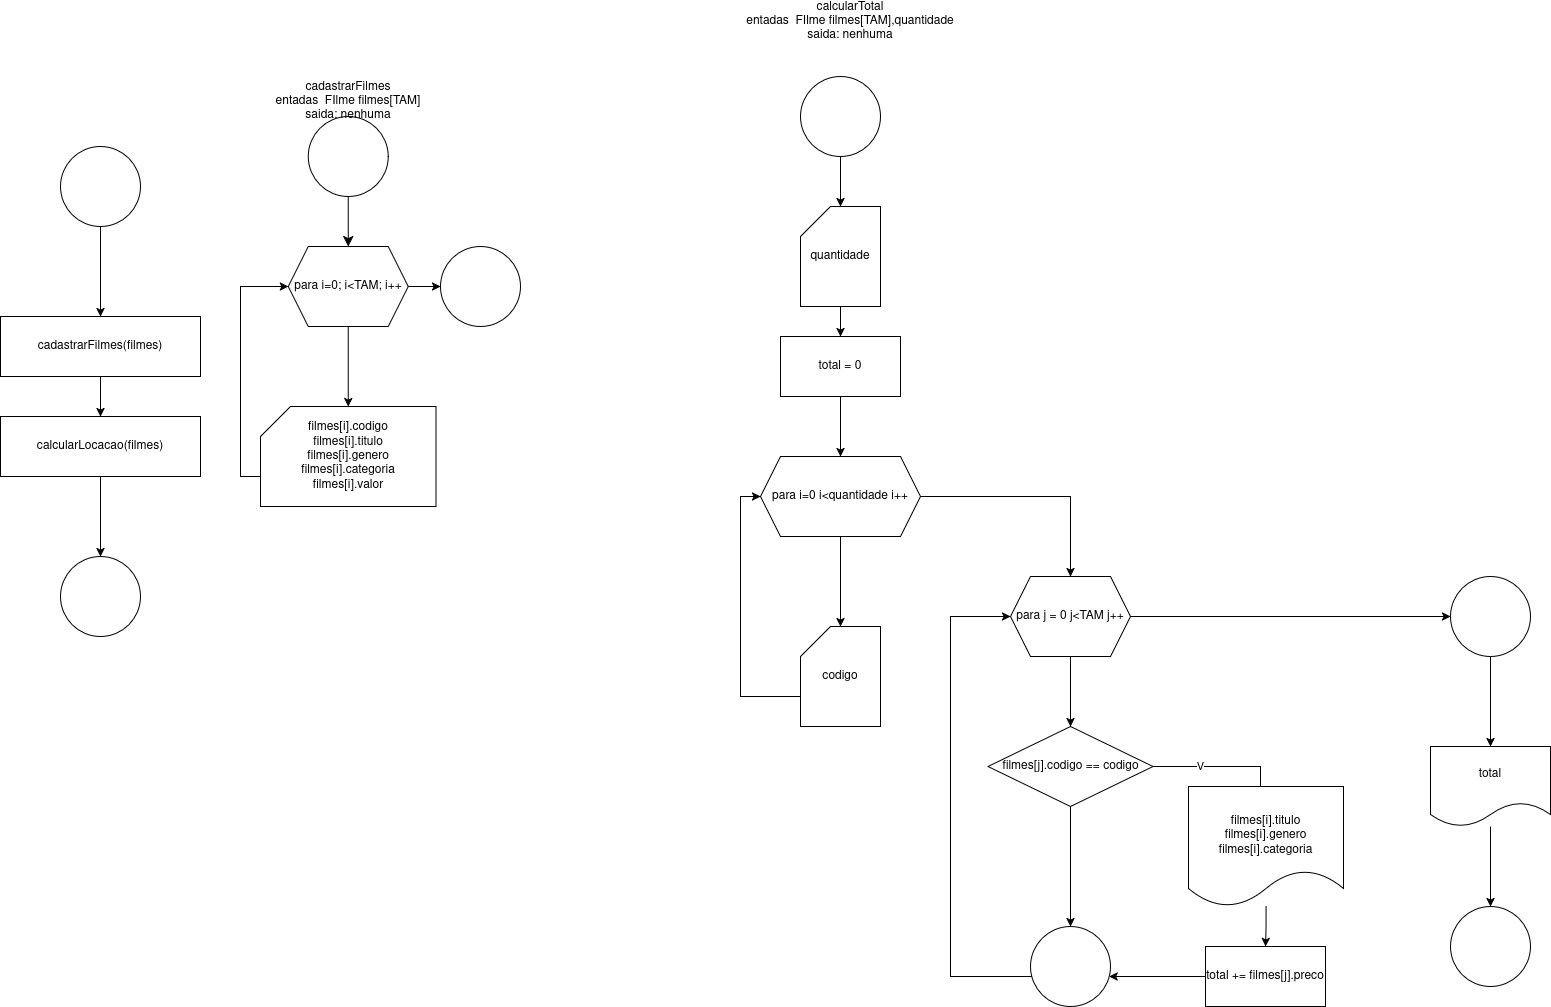

The diagram above was exported from draw.io. Its source (the exported page's mxGraphModel, read from the mxfile embedded in the PNG):
<mxGraphModel dx="561" dy="1732" grid="1" gridSize="10" guides="1" tooltips="1" connect="1" arrows="1" fold="1" page="1" pageScale="1" pageWidth="850" pageHeight="1100" math="0" shadow="0">
  <root>
    <mxCell id="0" />
    <mxCell id="1" parent="0" />
    <mxCell id="wWKJo7u_AdrS72FYE6Br-3" value="" style="edgeStyle=orthogonalEdgeStyle;rounded=0;orthogonalLoop=1;jettySize=auto;html=1;" parent="1" source="wWKJo7u_AdrS72FYE6Br-1" target="wWKJo7u_AdrS72FYE6Br-2" edge="1">
      <mxGeometry relative="1" as="geometry" />
    </mxCell>
    <mxCell id="wWKJo7u_AdrS72FYE6Br-1" value="" style="ellipse;whiteSpace=wrap;html=1;aspect=fixed;" parent="1" vertex="1">
      <mxGeometry x="70" y="-30" width="80" height="80" as="geometry" />
    </mxCell>
    <mxCell id="z3AriNZCXyptWY0f8Zxf-37" value="" style="edgeStyle=orthogonalEdgeStyle;rounded=0;orthogonalLoop=1;jettySize=auto;html=1;" edge="1" parent="1" source="wWKJo7u_AdrS72FYE6Br-2" target="wWKJo7u_AdrS72FYE6Br-4">
      <mxGeometry relative="1" as="geometry" />
    </mxCell>
    <mxCell id="wWKJo7u_AdrS72FYE6Br-2" value="cadastrarFilmes(filmes)" style="rounded=0;whiteSpace=wrap;html=1;" parent="1" vertex="1">
      <mxGeometry x="10" y="140" width="200" height="60" as="geometry" />
    </mxCell>
    <mxCell id="wWKJo7u_AdrS72FYE6Br-7" value="" style="edgeStyle=orthogonalEdgeStyle;rounded=0;orthogonalLoop=1;jettySize=auto;html=1;" parent="1" source="wWKJo7u_AdrS72FYE6Br-4" target="wWKJo7u_AdrS72FYE6Br-6" edge="1">
      <mxGeometry relative="1" as="geometry" />
    </mxCell>
    <mxCell id="wWKJo7u_AdrS72FYE6Br-4" value="calcularLocacao(filmes)" style="rounded=0;whiteSpace=wrap;html=1;" parent="1" vertex="1">
      <mxGeometry x="10" y="240" width="200" height="60" as="geometry" />
    </mxCell>
    <mxCell id="wWKJo7u_AdrS72FYE6Br-6" value="" style="ellipse;whiteSpace=wrap;html=1;rounded=0;" parent="1" vertex="1">
      <mxGeometry x="70" y="380" width="80" height="80" as="geometry" />
    </mxCell>
    <mxCell id="2OnXlFVPXGG8XKx1V43f-22" value="" style="edgeStyle=none;curved=1;rounded=0;orthogonalLoop=1;jettySize=auto;html=1;fontSize=12;startSize=8;endSize=8;" parent="1" source="wWKJo7u_AdrS72FYE6Br-8" target="wWKJo7u_AdrS72FYE6Br-10" edge="1">
      <mxGeometry relative="1" as="geometry" />
    </mxCell>
    <mxCell id="wWKJo7u_AdrS72FYE6Br-8" value="" style="ellipse;whiteSpace=wrap;html=1;aspect=fixed;" parent="1" vertex="1">
      <mxGeometry x="317.75" y="-60" width="80" height="80" as="geometry" />
    </mxCell>
    <mxCell id="wWKJo7u_AdrS72FYE6Br-9" value="&lt;div&gt;cadastrarFilmes &lt;br&gt;&lt;/div&gt;&lt;div&gt;entadas&amp;nbsp; FIlme filmes[TAM]&lt;/div&gt;&lt;div&gt;saida: nenhuma&lt;/div&gt;" style="text;strokeColor=none;align=center;fillColor=none;html=1;verticalAlign=middle;whiteSpace=wrap;rounded=0;" parent="1" vertex="1">
      <mxGeometry x="247.75" y="-90" width="220" height="30" as="geometry" />
    </mxCell>
    <mxCell id="wWKJo7u_AdrS72FYE6Br-12" value="" style="edgeStyle=orthogonalEdgeStyle;rounded=0;orthogonalLoop=1;jettySize=auto;html=1;" parent="1" source="wWKJo7u_AdrS72FYE6Br-10" target="wWKJo7u_AdrS72FYE6Br-11" edge="1">
      <mxGeometry relative="1" as="geometry" />
    </mxCell>
    <mxCell id="wWKJo7u_AdrS72FYE6Br-16" value="" style="edgeStyle=orthogonalEdgeStyle;rounded=0;orthogonalLoop=1;jettySize=auto;html=1;" parent="1" source="wWKJo7u_AdrS72FYE6Br-10" target="wWKJo7u_AdrS72FYE6Br-15" edge="1">
      <mxGeometry relative="1" as="geometry" />
    </mxCell>
    <mxCell id="wWKJo7u_AdrS72FYE6Br-10" value="para i=0; i&amp;lt;TAM; i++" style="shape=hexagon;perimeter=hexagonPerimeter2;whiteSpace=wrap;html=1;fixedSize=1;" parent="1" vertex="1">
      <mxGeometry x="297.75" y="70" width="120" height="80" as="geometry" />
    </mxCell>
    <mxCell id="wWKJo7u_AdrS72FYE6Br-14" style="edgeStyle=orthogonalEdgeStyle;rounded=0;orthogonalLoop=1;jettySize=auto;html=1;entryX=0;entryY=0.5;entryDx=0;entryDy=0;" parent="1" source="wWKJo7u_AdrS72FYE6Br-11" target="wWKJo7u_AdrS72FYE6Br-10" edge="1">
      <mxGeometry relative="1" as="geometry">
        <Array as="points">
          <mxPoint x="250" y="300" />
          <mxPoint x="250" y="110" />
        </Array>
      </mxGeometry>
    </mxCell>
    <mxCell id="wWKJo7u_AdrS72FYE6Br-11" value="&lt;div&gt;filmes[i].codigo&lt;/div&gt;&lt;div&gt;filmes[i].titulo&lt;/div&gt;&lt;div&gt;filmes[i].genero&lt;/div&gt;&lt;div&gt;filmes[i].categoria&lt;/div&gt;&lt;div&gt;filmes[i].valor&lt;/div&gt;" style="shape=card;whiteSpace=wrap;html=1;" parent="1" vertex="1">
      <mxGeometry x="270" y="230" width="175.5" height="100" as="geometry" />
    </mxCell>
    <mxCell id="wWKJo7u_AdrS72FYE6Br-15" value="" style="ellipse;whiteSpace=wrap;html=1;" parent="1" vertex="1">
      <mxGeometry x="450" y="70" width="80" height="80" as="geometry" />
    </mxCell>
    <mxCell id="z3AriNZCXyptWY0f8Zxf-5" value="" style="edgeStyle=orthogonalEdgeStyle;rounded=0;orthogonalLoop=1;jettySize=auto;html=1;" edge="1" parent="1" source="wWKJo7u_AdrS72FYE6Br-18" target="z3AriNZCXyptWY0f8Zxf-4">
      <mxGeometry relative="1" as="geometry" />
    </mxCell>
    <mxCell id="wWKJo7u_AdrS72FYE6Br-18" value="" style="ellipse;whiteSpace=wrap;html=1;aspect=fixed;" parent="1" vertex="1">
      <mxGeometry x="810" y="-100" width="80" height="80" as="geometry" />
    </mxCell>
    <mxCell id="wWKJo7u_AdrS72FYE6Br-19" value="&lt;div&gt;calcularTotal&lt;/div&gt;&lt;div&gt;entadas&amp;nbsp; FIlme filmes[TAM],quantidade&lt;/div&gt;&lt;div&gt;saida: nenhuma&lt;/div&gt;" style="text;strokeColor=none;align=center;fillColor=none;html=1;verticalAlign=middle;whiteSpace=wrap;rounded=0;" parent="1" vertex="1">
      <mxGeometry x="750" y="-170" width="220" height="30" as="geometry" />
    </mxCell>
    <mxCell id="2OnXlFVPXGG8XKx1V43f-21" style="edgeStyle=none;curved=1;rounded=0;orthogonalLoop=1;jettySize=auto;html=1;exitX=0.5;exitY=0;exitDx=0;exitDy=0;fontSize=12;startSize=8;endSize=8;" parent="1" source="wWKJo7u_AdrS72FYE6Br-9" target="wWKJo7u_AdrS72FYE6Br-9" edge="1">
      <mxGeometry relative="1" as="geometry" />
    </mxCell>
    <mxCell id="z3AriNZCXyptWY0f8Zxf-21" value="" style="edgeStyle=orthogonalEdgeStyle;rounded=0;orthogonalLoop=1;jettySize=auto;html=1;" edge="1" parent="1" source="z3AriNZCXyptWY0f8Zxf-4" target="z3AriNZCXyptWY0f8Zxf-20">
      <mxGeometry relative="1" as="geometry" />
    </mxCell>
    <mxCell id="z3AriNZCXyptWY0f8Zxf-4" value="quantidade" style="shape=card;whiteSpace=wrap;html=1;" vertex="1" parent="1">
      <mxGeometry x="810" y="30" width="80" height="100" as="geometry" />
    </mxCell>
    <mxCell id="z3AriNZCXyptWY0f8Zxf-10" value="" style="edgeStyle=orthogonalEdgeStyle;rounded=0;orthogonalLoop=1;jettySize=auto;html=1;" edge="1" parent="1" source="z3AriNZCXyptWY0f8Zxf-6" target="z3AriNZCXyptWY0f8Zxf-9">
      <mxGeometry relative="1" as="geometry" />
    </mxCell>
    <mxCell id="z3AriNZCXyptWY0f8Zxf-15" value="" style="edgeStyle=orthogonalEdgeStyle;rounded=0;orthogonalLoop=1;jettySize=auto;html=1;entryX=0.5;entryY=0;entryDx=0;entryDy=0;" edge="1" parent="1" source="z3AriNZCXyptWY0f8Zxf-6" target="z3AriNZCXyptWY0f8Zxf-16">
      <mxGeometry relative="1" as="geometry">
        <mxPoint x="1040" y="320" as="targetPoint" />
      </mxGeometry>
    </mxCell>
    <mxCell id="z3AriNZCXyptWY0f8Zxf-6" value="para i=0 i&amp;lt;quantidade i++" style="shape=hexagon;perimeter=hexagonPerimeter2;whiteSpace=wrap;html=1;fixedSize=1;" vertex="1" parent="1">
      <mxGeometry x="770" y="280" width="160" height="80" as="geometry" />
    </mxCell>
    <mxCell id="z3AriNZCXyptWY0f8Zxf-13" style="edgeStyle=orthogonalEdgeStyle;rounded=0;orthogonalLoop=1;jettySize=auto;html=1;entryX=0;entryY=0.5;entryDx=0;entryDy=0;" edge="1" parent="1" source="z3AriNZCXyptWY0f8Zxf-9" target="z3AriNZCXyptWY0f8Zxf-6">
      <mxGeometry relative="1" as="geometry">
        <Array as="points">
          <mxPoint x="750" y="520" />
          <mxPoint x="750" y="320" />
        </Array>
      </mxGeometry>
    </mxCell>
    <mxCell id="z3AriNZCXyptWY0f8Zxf-9" value="codigo" style="shape=card;whiteSpace=wrap;html=1;" vertex="1" parent="1">
      <mxGeometry x="810" y="450" width="80" height="100" as="geometry" />
    </mxCell>
    <mxCell id="z3AriNZCXyptWY0f8Zxf-19" value="" style="edgeStyle=orthogonalEdgeStyle;rounded=0;orthogonalLoop=1;jettySize=auto;html=1;" edge="1" parent="1" source="z3AriNZCXyptWY0f8Zxf-16" target="z3AriNZCXyptWY0f8Zxf-18">
      <mxGeometry relative="1" as="geometry" />
    </mxCell>
    <mxCell id="z3AriNZCXyptWY0f8Zxf-30" value="" style="edgeStyle=orthogonalEdgeStyle;rounded=0;orthogonalLoop=1;jettySize=auto;html=1;" edge="1" parent="1" source="z3AriNZCXyptWY0f8Zxf-16" target="z3AriNZCXyptWY0f8Zxf-29">
      <mxGeometry relative="1" as="geometry" />
    </mxCell>
    <mxCell id="z3AriNZCXyptWY0f8Zxf-16" value="para j = 0 j&amp;lt;TAM j++" style="shape=hexagon;perimeter=hexagonPerimeter2;whiteSpace=wrap;html=1;fixedSize=1;" vertex="1" parent="1">
      <mxGeometry x="1020" y="400" width="120" height="80" as="geometry" />
    </mxCell>
    <mxCell id="z3AriNZCXyptWY0f8Zxf-24" value="" style="edgeStyle=orthogonalEdgeStyle;rounded=0;orthogonalLoop=1;jettySize=auto;html=1;entryX=0.5;entryY=0;entryDx=0;entryDy=0;" edge="1" parent="1" source="z3AriNZCXyptWY0f8Zxf-18" target="z3AriNZCXyptWY0f8Zxf-38">
      <mxGeometry relative="1" as="geometry">
        <mxPoint x="1270" y="620" as="targetPoint" />
        <Array as="points">
          <mxPoint x="1270" y="590" />
          <mxPoint x="1270" y="650" />
        </Array>
      </mxGeometry>
    </mxCell>
    <mxCell id="z3AriNZCXyptWY0f8Zxf-36" value="V" style="edgeLabel;html=1;align=center;verticalAlign=middle;resizable=0;points=[];" vertex="1" connectable="0" parent="z3AriNZCXyptWY0f8Zxf-24">
      <mxGeometry x="-0.5711" y="1" relative="1" as="geometry">
        <mxPoint x="1" as="offset" />
      </mxGeometry>
    </mxCell>
    <mxCell id="z3AriNZCXyptWY0f8Zxf-27" value="" style="edgeStyle=orthogonalEdgeStyle;rounded=0;orthogonalLoop=1;jettySize=auto;html=1;" edge="1" parent="1" source="z3AriNZCXyptWY0f8Zxf-18" target="z3AriNZCXyptWY0f8Zxf-25">
      <mxGeometry relative="1" as="geometry" />
    </mxCell>
    <mxCell id="z3AriNZCXyptWY0f8Zxf-18" value="filmes[j].codigo == codigo" style="rhombus;whiteSpace=wrap;html=1;" vertex="1" parent="1">
      <mxGeometry x="997.5" y="550" width="165" height="80" as="geometry" />
    </mxCell>
    <mxCell id="z3AriNZCXyptWY0f8Zxf-22" value="" style="edgeStyle=orthogonalEdgeStyle;rounded=0;orthogonalLoop=1;jettySize=auto;html=1;" edge="1" parent="1" source="z3AriNZCXyptWY0f8Zxf-20" target="z3AriNZCXyptWY0f8Zxf-6">
      <mxGeometry relative="1" as="geometry" />
    </mxCell>
    <mxCell id="z3AriNZCXyptWY0f8Zxf-20" value="total = 0" style="whiteSpace=wrap;html=1;" vertex="1" parent="1">
      <mxGeometry x="790" y="160" width="120" height="60" as="geometry" />
    </mxCell>
    <mxCell id="z3AriNZCXyptWY0f8Zxf-26" value="" style="edgeStyle=orthogonalEdgeStyle;rounded=0;orthogonalLoop=1;jettySize=auto;html=1;" edge="1" parent="1" source="z3AriNZCXyptWY0f8Zxf-23" target="z3AriNZCXyptWY0f8Zxf-25">
      <mxGeometry relative="1" as="geometry">
        <Array as="points">
          <mxPoint x="1130" y="800" />
          <mxPoint x="1130" y="800" />
        </Array>
      </mxGeometry>
    </mxCell>
    <mxCell id="z3AriNZCXyptWY0f8Zxf-23" value="total += filmes[j].preco" style="whiteSpace=wrap;html=1;" vertex="1" parent="1">
      <mxGeometry x="1215" y="770" width="120" height="60" as="geometry" />
    </mxCell>
    <mxCell id="z3AriNZCXyptWY0f8Zxf-28" style="edgeStyle=orthogonalEdgeStyle;rounded=0;orthogonalLoop=1;jettySize=auto;html=1;entryX=0;entryY=0.5;entryDx=0;entryDy=0;" edge="1" parent="1" source="z3AriNZCXyptWY0f8Zxf-25" target="z3AriNZCXyptWY0f8Zxf-16">
      <mxGeometry relative="1" as="geometry">
        <Array as="points">
          <mxPoint x="960" y="800" />
          <mxPoint x="960" y="440" />
        </Array>
      </mxGeometry>
    </mxCell>
    <mxCell id="z3AriNZCXyptWY0f8Zxf-25" value="" style="ellipse;whiteSpace=wrap;html=1;" vertex="1" parent="1">
      <mxGeometry x="1040" y="750" width="80" height="80" as="geometry" />
    </mxCell>
    <mxCell id="z3AriNZCXyptWY0f8Zxf-32" value="" style="edgeStyle=orthogonalEdgeStyle;rounded=0;orthogonalLoop=1;jettySize=auto;html=1;" edge="1" parent="1" source="z3AriNZCXyptWY0f8Zxf-29" target="z3AriNZCXyptWY0f8Zxf-31">
      <mxGeometry relative="1" as="geometry" />
    </mxCell>
    <mxCell id="z3AriNZCXyptWY0f8Zxf-29" value="" style="ellipse;whiteSpace=wrap;html=1;" vertex="1" parent="1">
      <mxGeometry x="1460" y="400" width="80" height="80" as="geometry" />
    </mxCell>
    <mxCell id="z3AriNZCXyptWY0f8Zxf-35" value="" style="edgeStyle=orthogonalEdgeStyle;rounded=0;orthogonalLoop=1;jettySize=auto;html=1;" edge="1" parent="1" source="z3AriNZCXyptWY0f8Zxf-31" target="z3AriNZCXyptWY0f8Zxf-34">
      <mxGeometry relative="1" as="geometry" />
    </mxCell>
    <mxCell id="z3AriNZCXyptWY0f8Zxf-31" value="total" style="shape=document;whiteSpace=wrap;html=1;boundedLbl=1;" vertex="1" parent="1">
      <mxGeometry x="1440" y="570" width="120" height="80" as="geometry" />
    </mxCell>
    <mxCell id="z3AriNZCXyptWY0f8Zxf-34" value="" style="ellipse;whiteSpace=wrap;html=1;" vertex="1" parent="1">
      <mxGeometry x="1460" y="730" width="80" height="80" as="geometry" />
    </mxCell>
    <mxCell id="z3AriNZCXyptWY0f8Zxf-39" value="" style="edgeStyle=orthogonalEdgeStyle;rounded=0;orthogonalLoop=1;jettySize=auto;html=1;" edge="1" parent="1" source="z3AriNZCXyptWY0f8Zxf-38" target="z3AriNZCXyptWY0f8Zxf-23">
      <mxGeometry relative="1" as="geometry" />
    </mxCell>
    <mxCell id="z3AriNZCXyptWY0f8Zxf-38" value="&lt;div&gt;&lt;br&gt;&lt;/div&gt;&lt;div&gt;filmes[i].titulo&lt;/div&gt;&lt;div&gt;filmes[i].genero&lt;/div&gt;&lt;div&gt;filmes[i].categoria&lt;/div&gt;" style="shape=document;whiteSpace=wrap;html=1;boundedLbl=1;" vertex="1" parent="1">
      <mxGeometry x="1198" y="610" width="155" height="120" as="geometry" />
    </mxCell>
  </root>
</mxGraphModel>